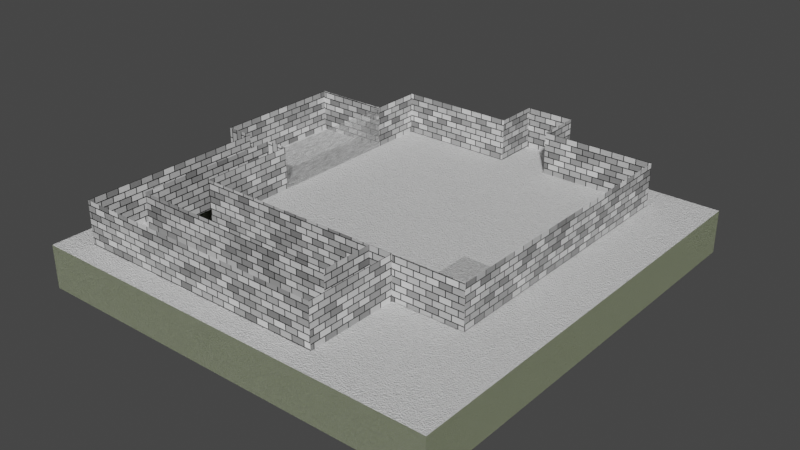 # Source: RoomPrototypeV2.blend  (saved by Blender 3.6.13; exported with 4.5.12 LTS)
import bpy
from mathutils import Matrix  # noqa: F401  (used for matrix-valued properties, if any)

bpy.ops.wm.read_factory_settings(use_empty=True)
scene = bpy.context.scene
scene.name = 'Scene'

# ---- collections
col_collection = bpy.data.collections.new('Collection'); scene.collection.children.link(col_collection)

# ---- materials (node trees are filled in below, after node groups)
mat_bricks = bpy.data.materials.new('Bricks')
mat_glass = bpy.data.materials.new('Glass')
mat_glass.surface_render_method = 'BLENDED'
mat_glass.blend_method = 'BLEND'
mat_concrete = bpy.data.materials.new('Concrete')
mat_concrete2 = bpy.data.materials.new('Concrete2')
mat_material_001 = bpy.data.materials.new('Material.001')

# ---- material node trees
mat_bricks.use_nodes = True; mat_bricks.node_tree.nodes.clear()
_N = mat_bricks.node_tree.nodes; _L = mat_bricks.node_tree.links
n0 = _N.new('ShaderNodeOutputMaterial'); n0.name = 'Material Output'; n0.location = (300, 300)
n1 = _N.new('ShaderNodeBsdfPrincipled'); n1.name = 'Principled BSDF'; n1.location = (10, 300)
n1.distribution = 'GGX'
n1.subsurface_method = 'RANDOM_WALK_SKIN'
n1.inputs[3].default_value = 1.45
n1.inputs[27].default_value = (0.0, 0.0, 0.0, 1.0)
n1.inputs[28].default_value = 1.0
n2 = _N.new('ShaderNodeMapping'); n2.name = 'Mapping'; n2.location = (-533, 240)
n2.inputs[2].default_value = (0.0, 0.0, 1.571)
n3 = _N.new('ShaderNodeTexCoord'); n3.name = 'Texture Coordinate'; n3.location = (-798, 243)
n4 = _N.new('ShaderNodeTexBrick'); n4.name = 'Brick Texture'; n4.location = (-196, 288)
n4.inputs[4].default_value = 36.8
_L.new(n1.outputs[0], n0.inputs[0])
_L.new(n4.outputs[0], n1.inputs[0])
_L.new(n2.outputs[0], n4.inputs[0])
_L.new(n3.outputs[2], n2.inputs[0])
n0.is_active_output = True
mat_glass.use_nodes = True; mat_glass.node_tree.nodes.clear()
_N = mat_glass.node_tree.nodes; _L = mat_glass.node_tree.links
n0 = _N.new('ShaderNodeOutputMaterial'); n0.name = 'Material Output'; n0.location = (384, 300)
n1 = _N.new('ShaderNodeBsdfGlass'); n1.name = 'Glass BSDF'; n1.location = (-68, 400)
n1.distribution = 'BECKMANN'
n1.inputs[2].default_value = 58.75
n2 = _N.new('ShaderNodeMixShader'); n2.name = 'Mix Shader'; n2.location = (164, 324)
n3 = _N.new('ShaderNodeBsdfTransparent'); n3.name = 'Transparent BSDF'; n3.location = (-56, 180)
n4 = _N.new('ShaderNodeMapping'); n4.name = 'Mapping'; n4.location = (-655, 360)
n5 = _N.new('ShaderNodeTexCoord'); n5.name = 'Texture Coordinate'; n5.location = (-835, 360)
n6 = _N.new('ShaderNodeTexNoise'); n6.name = 'Noise Texture'; n6.location = (-497, 394)
n6.inputs[2].default_value = 51.3
n7 = _N.new('ShaderNodeValToRGB'); n7.name = 'Color Ramp'; n7.location = (-326, 398)
while len(n7.color_ramp.elements) > 1: n7.color_ramp.elements.remove(n7.color_ramp.elements[-1])
n7.color_ramp.elements[0].position = 0.2036; n7.color_ramp.elements[0].color = (0.0, 0.0, 0.0, 1.0)
_e = n7.color_ramp.elements.new(0.6509); _e.color = (1.0, 1.0, 1.0, 1.0)
_L.new(n2.outputs[0], n0.inputs[0])
_L.new(n1.outputs[0], n2.inputs[1])
_L.new(n3.outputs[0], n2.inputs[2])
_L.new(n4.outputs[0], n6.inputs[0])
_L.new(n5.outputs[0], n4.inputs[0])
_L.new(n6.outputs[1], n7.inputs[0])
_L.new(n7.outputs[0], n1.inputs[0])
n0.is_active_output = True
mat_concrete.use_nodes = True; mat_concrete.node_tree.nodes.clear()
_N = mat_concrete.node_tree.nodes; _L = mat_concrete.node_tree.links
n0 = _N.new('ShaderNodeBsdfPrincipled'); n0.name = 'Principled BSDF'; n0.location = (10, 300)
n0.distribution = 'GGX'
n0.subsurface_method = 'RANDOM_WALK_SKIN'
n0.inputs[3].default_value = 1.45
n0.inputs[27].default_value = (0.0, 0.0, 0.0, 1.0)
n0.inputs[28].default_value = 1.0
n1 = _N.new('ShaderNodeOutputMaterial'); n1.name = 'Material Output'; n1.location = (300, 300)
n2 = _N.new('ShaderNodeValToRGB'); n2.name = 'Color Ramp'; n2.location = (-473, 224)
while len(n2.color_ramp.elements) > 1: n2.color_ramp.elements.remove(n2.color_ramp.elements[-1])
n2.color_ramp.elements[0].position = 0.0; n2.color_ramp.elements[0].color = (0.0, 0.0, 0.0, 1.0)
_e = n2.color_ramp.elements.new(0.6109); _e.color = (1.0, 1.0, 1.0, 1.0)
n3 = _N.new('ShaderNodeTexNoise'); n3.name = 'Noise Texture'; n3.location = (-668, 227)
n3.inputs[2].default_value = -218.6
n3.inputs[3].default_value = 15.0
n4 = _N.new('ShaderNodeMapping'); n4.name = 'Mapping'; n4.location = (-885, 184)
n5 = _N.new('ShaderNodeTexCoord'); n5.name = 'Texture Coordinate'; n5.location = (-1267, 174)
n6 = _N.new('ShaderNodeBump'); n6.name = 'Bump'; n6.location = (-181, 0)
n6.inputs[0].default_value = 0.5133
n6.inputs[1].default_value = 1.0
n6.inputs[2].default_value = 1.0
_L.new(n0.outputs[0], n1.inputs[0])
_L.new(n3.outputs[1], n2.inputs[0])
_L.new(n4.outputs[0], n3.inputs[0])
_L.new(n5.outputs[3], n4.inputs[0])
_L.new(n2.outputs[0], n0.inputs[0])
_L.new(n2.outputs[0], n6.inputs[3])
_L.new(n6.outputs[0], n0.inputs[5])
n1.is_active_output = True
mat_concrete2.use_nodes = True; mat_concrete2.node_tree.nodes.clear()
_N = mat_concrete2.node_tree.nodes; _L = mat_concrete2.node_tree.links
n0 = _N.new('ShaderNodeOutputMaterial'); n0.name = 'Material Output'; n0.location = (300, 300)
n1 = _N.new('ShaderNodeBsdfPrincipled'); n1.name = 'Principled BSDF'; n1.location = (33, 306)
n1.distribution = 'GGX'
n1.subsurface_method = 'RANDOM_WALK_SKIN'
n1.inputs[3].default_value = 1.45
n1.inputs[27].default_value = (0.0, 0.0, 0.0, 1.0)
n1.inputs[28].default_value = 1.0
n2 = _N.new('ShaderNodeBump'); n2.name = 'Bump'; n2.location = (-166, -167)
n2.inputs[1].default_value = 1.0
n2.inputs[2].default_value = 1.0
n3 = _N.new('ShaderNodeTexNoise'); n3.name = 'Noise Texture'; n3.location = (-1112, 64)
n3.inputs[2].default_value = 275.5
n3.inputs[3].default_value = 15.0
n3.inputs[8].default_value = 5.8
n4 = _N.new('ShaderNodeMapping'); n4.name = 'Mapping'; n4.location = (-1292, 24)
n5 = _N.new('ShaderNodeTexCoord'); n5.name = 'Texture Coordinate'; n5.location = (-1472, 24)
n6 = _N.new('ShaderNodeValToRGB'); n6.name = 'Color Ramp'; n6.location = (-869, 45)
while len(n6.color_ramp.elements) > 1: n6.color_ramp.elements.remove(n6.color_ramp.elements[-1])
n6.color_ramp.elements[0].position = 0.3745; n6.color_ramp.elements[0].color = (0.107, 0.1536, 0.0, 1.0)
_e = n6.color_ramp.elements.new(0.88); _e.color = (1.0, 1.0, 1.0, 1.0)
n7 = _N.new('ShaderNodeValToRGB'); n7.name = 'Color Ramp.001'; n7.location = (-490, -119)
while len(n7.color_ramp.elements) > 1: n7.color_ramp.elements.remove(n7.color_ramp.elements[-1])
n7.color_ramp.elements[0].position = 0.4218; n7.color_ramp.elements[0].color = (0.0, 0.0, 0.0, 1.0)
_e = n7.color_ramp.elements.new(0.72); _e.color = (1.0, 1.0, 1.0, 1.0)
_L.new(n1.outputs[0], n0.inputs[0])
_L.new(n2.outputs[0], n1.inputs[5])
_L.new(n7.outputs[0], n2.inputs[3])
_L.new(n6.outputs[0], n1.inputs[0])
_L.new(n6.outputs[0], n7.inputs[0])
_L.new(n3.outputs[1], n6.inputs[0])
_L.new(n4.outputs[0], n3.inputs[0])
_L.new(n5.outputs[0], n4.inputs[0])
n0.is_active_output = True
mat_material_001.use_nodes = True; mat_material_001.node_tree.nodes.clear()
_N = mat_material_001.node_tree.nodes; _L = mat_material_001.node_tree.links
n0 = _N.new('ShaderNodeBsdfPrincipled'); n0.name = 'Principled BSDF'; n0.location = (598, 494)
n0.distribution = 'GGX'
n0.subsurface_method = 'RANDOM_WALK_SKIN'
n0.inputs[3].default_value = 1.45
n0.inputs[27].default_value = (0.0, 0.0, 0.0, 1.0)
n0.inputs[28].default_value = 1.0
n1 = _N.new('ShaderNodeOutputMaterial'); n1.name = 'Material Output'; n1.location = (888, 494)
n2 = _N.new('ShaderNodeValToRGB'); n2.name = 'Color Ramp'; n2.location = (115, 418)
while len(n2.color_ramp.elements) > 1: n2.color_ramp.elements.remove(n2.color_ramp.elements[-1])
n2.color_ramp.elements[0].position = 0.2982; n2.color_ramp.elements[0].color = (0.0, 0.0, 0.0, 1.0)
_e = n2.color_ramp.elements.new(0.6618); _e.color = (1.0, 1.0, 1.0, 1.0)
n3 = _N.new('ShaderNodeTexNoise'); n3.name = 'Noise Texture'; n3.location = (-80, 421)
n3.inputs[2].default_value = -218.6
n3.inputs[3].default_value = 15.0
n4 = _N.new('ShaderNodeMapping'); n4.name = 'Mapping'; n4.location = (-297, 378)
n5 = _N.new('ShaderNodeTexCoord'); n5.name = 'Texture Coordinate'; n5.location = (-679, 368)
n6 = _N.new('ShaderNodeBump'); n6.name = 'Bump'; n6.location = (407, 194)
n6.inputs[0].default_value = 0.5133
n6.inputs[1].default_value = 1.0
n6.inputs[2].default_value = 1.0
_L.new(n0.outputs[0], n1.inputs[0])
_L.new(n3.outputs[1], n2.inputs[0])
_L.new(n4.outputs[0], n3.inputs[0])
_L.new(n5.outputs[3], n4.inputs[0])
_L.new(n2.outputs[0], n0.inputs[0])
_L.new(n2.outputs[0], n6.inputs[3])
_L.new(n6.outputs[0], n0.inputs[5])
n1.is_active_output = True

# ---- world
world_world = bpy.data.worlds.new('World'); scene.world = world_world
world_world.use_nodes = True; world_world.node_tree.nodes.clear()
_N = world_world.node_tree.nodes; _L = world_world.node_tree.links
n0 = _N.new('ShaderNodeOutputWorld'); n0.name = 'World Output'; n0.location = (300, 300)
n1 = _N.new('ShaderNodeBackground'); n1.name = 'Background'; n1.location = (10, 300)
n1.inputs[0].default_value = (0.05088, 0.05088, 0.05088, 1.0)
_L.new(n1.outputs[0], n0.inputs[0])
n0.is_active_output = True
world_world.color = (0.05088, 0.05088, 0.05088)
world_world.use_sun_shadow = False
world_world.sun_shadow_jitter_overblur = 0.0

# ---- meshes
me_plane = bpy.data.meshes.new('Plane')
me_plane.from_pydata([(-1.0, -1.0, 0.0), (1.0, -1.0, 0.0), (-1.0, 1.0, 0.0), (1.0, 1.0, 0.0), (-1.0, 0.6269, 0.0), (1.0, 0.6269, 0.0), (-1.0, -0.3263, 0.0), (1.0, -0.3263, 0.0), (0.4975, -1.0, 0.0), (0.4975, 1.0, 0.0), (0.4975, 0.6269, 0.0), (0.4975, -0.3263, 0.0), (0.3328, 1.0, 0.0), (0.3328, 0.6269, 0.0), (0.3328, -0.3263, 0.0), (0.3328, -1.0, 0.0), (0.1925, 1.0, 0.0), (0.1925, 0.6269, 0.0), (0.1925, -0.3263, 0.0), (0.1925, -1.0, 0.0), (-0.1582, 1.0, 0.0), (-0.1582, 0.6269, 0.0), (-0.1582, -0.3263, 0.0), (-0.1582, -1.0, 0.0), (0.1925, 1.323, 0.0), (-0.1582, 1.323, 0.0), (0.4975, -1.656, 0.0), (0.3328, -1.656, 0.0), (-1.539, 0.6269, 0.0), (-1.539, -0.3263, 0.0), (-1.34, 0.6269, 0.0), (-1.34, -0.3263, 0.0), (-1.162, -0.3263, 0.0), (-1.162, 0.6269, 0.0), (0.3328, -1.369, 0.0), (0.4975, -1.369, 0.0), (-1.068, -1.656, 0.0), (-1.068, -1.369, 0.0), (-1.34, -1.657, 0.0), (-1.162, -1.657, 0.0), (-1.34, -1.366, 0.0), (-1.162, -1.366, 0.0), (1.0, 0.2055, 0.0), (-1.0, 0.2055, 0.0), (0.4975, 0.2055, 0.0), (0.3328, 0.2055, 0.0), (0.1925, 0.2055, 0.0), (-0.1582, 0.2055, 0.0), (-1.539, 0.2055, 0.0), (-1.34, 0.2055, 0.0), (-1.162, 0.2055, 0.0), (-0.499, 1.0, 0.0), (-0.499, 0.6269, 0.0), (-0.499, -0.3263, 0.0), (-0.499, -1.0, 0.0), (-0.499, 0.2055, 0.0), (-1.0, -1.0, 0.3045), (1.0, -1.0, 0.3045), (-1.0, 1.0, 0.3045), (1.0, 1.0, 0.3045), (-1.0, 0.6269, 0.3045), (1.0, 0.6269, 0.3045), (-1.0, -0.3263, 0.3045), (1.0, -0.3263, 0.3045), (0.4975, -1.0, 0.3045), (0.4975, 1.0, 0.3045), (0.3328, 1.0, 0.3045), (0.3328, -1.0, 0.3045), (0.1925, 1.0, 0.3045), (0.1925, -1.0, 0.3045), (-0.1582, 1.0, 0.3045), (-0.1582, -1.0, 0.3045), (0.1925, 1.323, 0.3045), (-0.1582, 1.323, 0.3045), (0.4975, -1.656, 0.3045), (0.3328, -1.656, 0.3045), (-1.539, 0.6269, 0.3045), (-1.539, -0.3263, 0.3045), (-1.34, 0.6269, 0.3045), (-1.34, -0.3263, 0.3045), (-1.162, -0.3263, 0.3045), (-1.162, 0.6269, 0.3045), (0.3328, -1.369, 0.3045), (0.4975, -1.369, 0.3045), (-1.068, -1.656, 0.3045), (-1.068, -1.369, 0.3045), (-1.34, -1.657, 0.3045), (-1.162, -1.657, 0.3045), (-1.34, -1.366, 0.3045), (-1.162, -1.366, 0.3045), (1.0, 0.2055, 0.3045), (-1.0, 0.2055, 0.3045), (-1.539, 0.2055, 0.3045), (-0.499, 1.0, 0.3045), (-0.499, -1.0, 0.3045), (-1.535, -1.824, -0.3044), (1.4, -1.824, -0.3044), (-1.535, 1.233, -0.3044), (1.4, 1.233, -0.3044), (-1.535, 0.6269, -0.3044), (1.4, 0.6269, -0.3044), (-1.535, -0.3263, -0.3044), (1.4, -0.3263, -0.3044), (0.4975, -1.824, -0.3044), (0.4975, 1.233, -0.3044), (0.4975, 0.6269, -0.3044), (0.4975, -0.3263, -0.3044), (0.3328, 1.233, -0.3044), (0.3328, 0.6269, -0.3044), (0.3328, -0.3263, -0.3044), (0.3328, -1.824, -0.3044), (0.1925, 1.233, -0.3044), (0.1925, 0.6269, -0.3044), (0.1925, -0.3263, -0.3044), (0.1925, -1.824, -0.3044), (-0.1582, 1.233, -0.3044), (-0.1582, 0.6269, -0.3044), (-0.1582, -0.3263, -0.3044), (-0.1582, -1.824, -0.3044), (1.4, 0.2055, -0.3044), (-1.535, 0.2055, -0.3044), (0.4975, 0.2055, -0.3044), (0.3328, 0.2055, -0.3044), (0.1925, 0.2055, -0.3044), (-0.1582, 0.2055, -0.3044), (-0.499, 1.233, -0.3044), (-0.499, 0.6269, -0.3044), (-0.499, -0.3263, -0.3044), (-0.499, -1.824, -0.3044), (-0.499, 0.2055, -0.3044), (-1.535, -1.824, 0.0001097), (1.4, -1.824, 0.0001097), (-1.535, 1.233, 0.0001097), (1.4, 1.233, 0.0001097), (-1.535, 0.6269, 0.0001097), (1.4, 0.6269, 0.0001097), (-1.535, -0.3263, 0.0001097), (1.4, -0.3263, 0.0001097), (0.4975, -1.824, 0.0001097), (0.4975, 1.233, 0.0001097), (0.3328, 1.233, 0.0001097), (0.3328, -1.824, 0.0001097), (0.1925, 1.233, 0.0001097), (0.1925, -1.824, 0.0001097), (-0.1582, 1.233, 0.0001097), (-0.1582, -1.824, 0.0001097), (1.4, 0.2055, 0.0001097), (-1.535, 0.2055, 0.0001097), (-0.499, 1.233, 0.0001097), (-0.499, -1.824, 0.0001097), (0.1925, 1.233, 0.0), (-0.1582, 1.233, 0.0), (0.1925, 1.233, 0.3045), (-0.1582, 1.233, 0.3045), (0.5077, -0.3274, 0.0006853), (0.5077, -0.4784, 0.0006853), (0.5077, -0.3274, -0.07608), (0.5077, -0.4784, -0.07608), (0.9972, -0.4784, -0.07608), (0.9972, -0.4784, 0.0006853), (0.9972, -0.3274, -0.07608), (0.9972, -0.3274, 0.0006853), (0.5077, -0.4005, -0.07528), (0.5077, -0.5516, -0.07528), (0.5077, -0.4005, -0.152), (0.5077, -0.5516, -0.152), (0.9972, -0.5516, -0.152), (0.9972, -0.5516, -0.07528), (0.9972, -0.4005, -0.152), (0.9972, -0.4005, -0.07528), (0.5077, -0.4817, -0.1512), (0.5077, -0.6327, -0.1512), (0.5077, -0.4817, -0.228), (0.5077, -0.6327, -0.228), (0.9972, -0.6327, -0.228), (0.9972, -0.6327, -0.1512), (0.9972, -0.4817, -0.228), (0.9972, -0.4817, -0.1512), (0.5077, -0.5485, -0.2307), (0.5077, -0.6995, -0.2307), (0.5077, -0.5485, -0.3074), (0.5077, -0.6995, -0.3074), (0.9972, -0.6995, -0.3074), (0.9972, -0.6995, -0.2307), (0.9972, -0.5485, -0.3074), (0.9972, -0.5485, -0.2307)], [], [(10, 5, 3, 9), (44, 42, 5, 10), (156, 154, 161, 160), (15, 8, 11, 14), (45, 44, 10, 13), (13, 10, 9, 12), (17, 13, 12, 16), (46, 45, 13, 17), (19, 15, 14, 18), (23, 19, 18, 22), (47, 46, 17, 21), (21, 17, 16, 20), (52, 21, 20, 51), (55, 47, 21, 52), (54, 23, 22, 53), (151, 150, 24, 25), (35, 34, 27, 26), (49, 30, 28, 48), (50, 33, 30, 49), (43, 4, 33, 50), (8, 15, 34, 35), (27, 34, 37, 36), (41, 40, 38, 39), (32, 31, 40, 41), (41, 39, 36, 37), (6, 43, 50, 32), (32, 50, 49, 31), (31, 49, 48, 29), (53, 22, 47, 55), (22, 18, 46, 47), (18, 14, 45, 46), (14, 11, 44, 45), (11, 7, 42, 44), (6, 53, 55, 43), (0, 54, 53, 6), (43, 55, 52, 4), (4, 52, 51, 2), (29, 48, 92, 77), (4, 2, 58, 60), (27, 36, 84, 75), (28, 30, 78, 76), (5, 42, 90, 61), (39, 38, 86, 87), (6, 32, 80, 62), (48, 28, 76, 92), (38, 40, 88, 86), (54, 0, 56, 94), (15, 19, 69, 67), (30, 33, 81, 78), (6, 43, 91, 62), (23, 54, 94, 71), (32, 41, 89, 80), (31, 29, 77, 79), (7, 1, 57, 63), (40, 31, 79, 88), (15, 8, 64, 67), (16, 12, 66, 68), (33, 4, 60, 81), (9, 3, 59, 65), (25, 24, 72, 73), (41, 37, 85, 89), (150, 16, 68, 152), (36, 39, 87, 84), (34, 15, 67, 82), (151, 25, 73, 153), (42, 7, 63, 90), (0, 6, 62, 56), (19, 23, 71, 69), (35, 26, 74, 83), (26, 27, 75, 74), (43, 4, 60, 91), (1, 8, 64, 57), (3, 5, 61, 59), (8, 35, 83, 64), (2, 51, 93, 58), (37, 34, 82, 85), (51, 20, 70, 93), (12, 9, 65, 66), (105, 100, 98, 104), (121, 119, 100, 105), (103, 96, 102, 106), (110, 103, 106, 109), (122, 121, 105, 108), (108, 105, 104, 107), (112, 108, 107, 111), (123, 122, 108, 112), (114, 110, 109, 113), (118, 114, 113, 117), (124, 123, 112, 116), (116, 112, 111, 115), (126, 116, 115, 125), (129, 124, 116, 126), (128, 118, 117, 127), (127, 117, 124, 129), (117, 113, 123, 124), (113, 109, 122, 123), (109, 106, 121, 122), (106, 102, 119, 121), (101, 127, 129, 120), (95, 128, 127, 101), (120, 129, 126, 99), (99, 126, 125, 97), (119, 102, 137, 146), (96, 103, 138, 131), (115, 111, 142, 144), (111, 107, 140, 142), (120, 99, 134, 147), (98, 100, 135, 133), (107, 104, 139, 140), (103, 110, 141, 138), (97, 125, 148, 132), (104, 98, 133, 139), (99, 97, 132, 134), (118, 128, 149, 145), (125, 115, 144, 148), (114, 118, 145, 143), (100, 119, 146, 135), (110, 114, 143, 141), (101, 120, 147, 136), (95, 101, 136, 130), (128, 95, 130, 149), (102, 96, 131, 137), (36, 27, 26, 138, 141, 143, 145, 149, 130, 38, 39), (136, 29, 31, 40, 38, 130), (20, 151, 153, 70), (24, 150, 152, 72), (20, 16, 150, 151), (20, 51, 2, 4, 33, 30, 28, 134, 132, 148, 144, 151), (140, 16, 142, 150), (139, 9, 12, 16, 140), (139, 133, 3, 9), (42, 5, 3, 133, 135, 146, 137, 131, 1, 7), (35, 8, 1, 131, 138, 26), (157, 155, 154, 156), (160, 161, 159, 158), (158, 159, 155, 157), (156, 160, 158, 157), (161, 154, 155, 159), (164, 162, 169, 168), (165, 163, 162, 164), (168, 169, 167, 166), (166, 167, 163, 165), (164, 168, 166, 165), (169, 162, 163, 167), (172, 170, 177, 176), (173, 171, 170, 172), (176, 177, 175, 174), (174, 175, 171, 173), (172, 176, 174, 173), (177, 170, 171, 175), (180, 178, 185, 184), (181, 179, 178, 180), (184, 185, 183, 182), (182, 183, 179, 181), (180, 184, 182, 181), (185, 178, 179, 183)])
me_plane.polygons.foreach_set('material_index', [2, 2, 3, 2, 2, 2, 2, 2, 2, 2, 2, 2, 2, 2, 2, 2, 2, 2, 2, 2, 2, 2, 2, 2, 2, 2, 2, 2, 2, 2, 2, 2, 2, 2, 2, 2, 2, 0, 0, 0, 0, 0, 0, 0, 0, 0, 0, 0, 0, 1, 0, 0, 0, 0, 0, 0, 0, 0, 0, 0, 0, 0, 0, 0, 0, 0, 0, 0, 0, 0, 1, 0, 0, 0, 0, 0, 0, 0, 2, 2, 2, 2, 2, 2, 2, 2, 2, 2, 2, 2, 2, 2, 2, 2, 2, 2, 2, 2, 2, 2, 2, 2, 3, 3, 3, 3, 3, 3, 3, 3, 3, 3, 3, 3, 3, 3, 3, 3, 3, 3, 3, 3, 2, 2, 0, 0, 2, 2, 2, 2, 2, 2, 2, 3, 3, 3, 3, 2, 3, 3, 3, 3, 3, 3, 3, 3, 3, 3, 3, 3, 3, 3, 3, 3, 3, 3])
_uv = me_plane.uv_layers.new(name='UVMap')
_uv.uv.foreach_set('vector', [0.7765, 0.8325, 0.8536, 0.8325, 0.8536, 0.8898, 0.7765, 0.8898, 0.7765, 0.7678, 0.8536, 0.7678, 0.8536, 0.8325, 0.7765, 0.8325, 0.449, 0.795, 0.4373, 0.795, 0.4373, 0.7199, 0.449, 0.7199, 0.7512, 0.5827, 0.7765, 0.5827, 0.7765, 0.6862, 0.7512, 0.6862, 0.7512, 0.7678, 0.7765, 0.7678, 0.7765, 0.8325, 0.7512, 0.8325, 0.7512, 0.8325, 0.7765, 0.8325, 0.7765, 0.8898, 0.7512, 0.8898, 0.7296, 0.8325, 0.7512, 0.8325, 0.7512, 0.8898, 0.7296, 0.8898, 0.7296, 0.7678, 0.7512, 0.7678, 0.7512, 0.8325, 0.7296, 0.8325, 0.7296, 0.5827, 0.7512, 0.5827, 0.7512, 0.6862, 0.7296, 0.6862, 0.6758, 0.5827, 0.7296, 0.5827, 0.7296, 0.6862, 0.6758, 0.6862, 0.6758, 0.7678, 0.7296, 0.7678, 0.7296, 0.8325, 0.6758, 0.8325, 0.6758, 0.8325, 0.7296, 0.8325, 0.7296, 0.8898, 0.6758, 0.8898, 0.6235, 0.8325, 0.6758, 0.8325, 0.6758, 0.8898, 0.6235, 0.8898, 0.6235, 0.7678, 0.6758, 0.7678, 0.6758, 0.8325, 0.6235, 0.8325, 0.6235, 0.5827, 0.6758, 0.5827, 0.6758, 0.6862, 0.6235, 0.6862, 0.6758, 0.9256, 0.7296, 0.9256, 0.7296, 0.9394, 0.6758, 0.9394, 0.7765, 0.5261, 0.7512, 0.5261, 0.7512, 0.482, 0.7765, 0.482, 0.4944, 0.7678, 0.4944, 0.8325, 0.4639, 0.8325, 0.4639, 0.7678, 0.5218, 0.7678, 0.5218, 0.8325, 0.4944, 0.8325, 0.4944, 0.7678, 0.5466, 0.7678, 0.5466, 0.8325, 0.5218, 0.8325, 0.5218, 0.7678, 0.7765, 0.5827, 0.7512, 0.5827, 0.7512, 0.5261, 0.7765, 0.5261, 0.7512, 0.482, 0.7512, 0.5261, 0.5361, 0.5261, 0.5361, 0.482, 0.5218, 0.5266, 0.4944, 0.5266, 0.4944, 0.4819, 0.5218, 0.4819, 0.5218, 0.6862, 0.4944, 0.6862, 0.4944, 0.5266, 0.5218, 0.5266, 0.5218, 0.5266, 0.5218, 0.4819, 0.5361, 0.482, 0.5361, 0.5261, 0.5466, 0.6862, 0.5466, 0.7678, 0.5218, 0.7678, 0.5218, 0.6862, 0.5218, 0.6862, 0.5218, 0.7678, 0.4944, 0.7678, 0.4944, 0.6862, 0.4944, 0.6862, 0.4944, 0.7678, 0.4639, 0.7678, 0.4639, 0.6862, 0.6235, 0.6862, 0.6758, 0.6862, 0.6758, 0.7678, 0.6235, 0.7678, 0.6758, 0.6862, 0.7296, 0.6862, 0.7296, 0.7678, 0.6758, 0.7678, 0.7296, 0.6862, 0.7512, 0.6862, 0.7512, 0.7678, 0.7296, 0.7678, 0.7512, 0.6862, 0.7765, 0.6862, 0.7765, 0.7678, 0.7512, 0.7678, 0.7765, 0.6862, 0.8536, 0.6862, 0.8536, 0.7678, 0.7765, 0.7678, 0.5466, 0.6862, 0.6235, 0.6862, 0.6235, 0.7678, 0.5466, 0.7678, 0.5466, 0.5827, 0.6235, 0.5827, 0.6235, 0.6862, 0.5466, 0.6862, 0.5466, 0.7678, 0.6235, 0.7678, 0.6235, 0.8325, 0.5466, 0.8325, 0.5466, 0.8325, 0.6235, 0.8325, 0.6235, 0.8898, 0.5466, 0.8898, 0.2167, 0.7975, 0.2167, 0.8791, 0.17, 0.8791, 0.17, 0.7975, 0.2167, 0.7317, 0.2167, 0.789, 0.17, 0.789, 0.17, 0.7317, 0.3272, 0.5073, 0.3272, 0.7223, 0.2805, 0.7223, 0.2805, 0.5073, 0.9696, 0.004245, 0.9696, 0.03478, 0.9228, 0.03478, 0.9228, 0.004245, 0.272, 0.5393, 0.272, 0.604, 0.2252, 0.604, 0.2252, 0.5393, 0.3272, 0.7367, 0.3272, 0.764, 0.2805, 0.764, 0.2805, 0.7367, 0.1615, 0.9877, 0.1367, 0.9877, 0.1367, 0.941, 0.1615, 0.941, 0.2167, 0.8791, 0.2167, 0.9438, 0.17, 0.9438, 0.17, 0.8791, 0.9641, 0.4819, 0.9641, 0.5266, 0.9173, 0.5266, 0.9173, 0.4819, 0.4377, 0.6097, 0.4377, 0.6866, 0.3909, 0.6866, 0.3909, 0.6097, 0.4377, 0.482, 0.4377, 0.5035, 0.3909, 0.5035, 0.3909, 0.482, 0.9696, 0.03478, 0.9696, 0.06214, 0.9228, 0.06214, 0.9228, 0.03478, 0.2167, 0.5854, 0.2167, 0.667, 0.17, 0.667, 0.17, 0.5854, 0.4377, 0.5574, 0.4377, 0.6097, 0.3909, 0.6097, 0.3909, 0.5574, 0.3272, 0.7725, 0.3272, 0.9321, 0.2805, 0.9321, 0.2805, 0.7725, 0.4215, 0.9871, 0.3909, 0.9871, 0.3909, 0.9403, 0.4215, 0.9403, 0.272, 0.6856, 0.272, 0.789, 0.2252, 0.789, 0.2252, 0.6856, 0.9641, 0.5266, 0.9641, 0.6862, 0.9173, 0.6862, 0.9173, 0.5266, 0.054, 0.9678, 0.054, 0.9931, 0.00725, 0.9931, 0.00725, 0.9678, 0.9641, 0.6947, 0.9641, 0.7162, 0.9173, 0.7162, 0.9173, 0.6947, 0.9696, 0.06214, 0.9696, 0.08696, 0.9228, 0.08696, 0.9228, 0.06214, 0.9641, 0.7415, 0.9641, 0.8186, 0.9173, 0.8186, 0.9173, 0.7415, 0.9641, 0.9363, 0.9641, 0.9902, 0.9173, 0.9902, 0.9173, 0.9363, 0.3824, 0.482, 0.3824, 0.4963, 0.3357, 0.4963, 0.3357, 0.482, 0.3824, 0.9542, 0.3824, 0.9899, 0.3357, 0.9899, 0.3357, 0.9542, 0.3272, 0.7223, 0.3272, 0.7367, 0.2805, 0.7367, 0.2805, 0.7223, 0.272, 0.9352, 0.272, 0.9919, 0.2252, 0.9919, 0.2252, 0.9352, 0.3272, 0.9764, 0.3272, 0.9902, 0.2805, 0.9902, 0.2805, 0.9764, 0.272, 0.604, 0.272, 0.6856, 0.2252, 0.6856, 0.2252, 0.604, 0.2167, 0.482, 0.2167, 0.5854, 0.17, 0.5854, 0.17, 0.482, 0.4377, 0.5035, 0.4377, 0.5574, 0.3909, 0.5574, 0.3909, 0.5035, 0.9641, 0.8838, 0.9641, 0.9278, 0.9173, 0.9278, 0.9173, 0.8838, 0.3272, 0.482, 0.3272, 0.5073, 0.2805, 0.5073, 0.2805, 0.482, 0.2167, 0.667, 0.2167, 0.7317, 0.17, 0.7317, 0.17, 0.667, 0.9696, 0.09545, 0.9696, 0.1726, 0.9228, 0.1726, 0.9228, 0.09545, 0.272, 0.482, 0.272, 0.5393, 0.2252, 0.5393, 0.2252, 0.482, 0.9641, 0.8271, 0.9641, 0.8838, 0.9173, 0.8838, 0.9173, 0.8271, 0.272, 0.7975, 0.272, 0.8744, 0.2252, 0.8744, 0.2252, 0.7975, 0.3824, 0.4963, 0.3824, 0.7114, 0.3357, 0.7114, 0.3357, 0.4963, 0.272, 0.8744, 0.272, 0.9267, 0.2252, 0.9267, 0.2252, 0.8744, 0.9641, 0.7162, 0.9641, 0.7415, 0.9173, 0.7415, 0.9173, 0.7162, 0.7758, 0.3804, 0.9143, 0.3804, 0.9143, 0.4734, 0.7758, 0.4734, 0.7758, 0.3157, 0.9143, 0.3157, 0.9143, 0.3804, 0.7758, 0.3804, 0.7758, 0.004245, 0.9143, 0.004245, 0.9143, 0.2341, 0.7758, 0.2341, 0.7505, 0.004245, 0.7758, 0.004245, 0.7758, 0.2341, 0.7505, 0.2341, 0.7505, 0.3157, 0.7758, 0.3157, 0.7758, 0.3804, 0.7505, 0.3804, 0.7505, 0.3804, 0.7758, 0.3804, 0.7758, 0.4734, 0.7505, 0.4734, 0.729, 0.3804, 0.7505, 0.3804, 0.7505, 0.4734, 0.729, 0.4734, 0.729, 0.3157, 0.7505, 0.3157, 0.7505, 0.3804, 0.729, 0.3804, 0.729, 0.004245, 0.7505, 0.004245, 0.7505, 0.2341, 0.729, 0.2341, 0.6752, 0.004245, 0.729, 0.004245, 0.729, 0.2341, 0.6752, 0.2341, 0.6752, 0.3157, 0.729, 0.3157, 0.729, 0.3804, 0.6752, 0.3804, 0.6752, 0.3804, 0.729, 0.3804, 0.729, 0.4734, 0.6752, 0.4734, 0.6229, 0.3804, 0.6752, 0.3804, 0.6752, 0.4734, 0.6229, 0.4734, 0.6229, 0.3157, 0.6752, 0.3157, 0.6752, 0.3804, 0.6229, 0.3804, 0.6229, 0.004245, 0.6752, 0.004245, 0.6752, 0.2341, 0.6229, 0.2341, 0.6229, 0.2341, 0.6752, 0.2341, 0.6752, 0.3157, 0.6229, 0.3157, 0.6752, 0.2341, 0.729, 0.2341, 0.729, 0.3157, 0.6752, 0.3157, 0.729, 0.2341, 0.7505, 0.2341, 0.7505, 0.3157, 0.729, 0.3157, 0.7505, 0.2341, 0.7758, 0.2341, 0.7758, 0.3157, 0.7505, 0.3157, 0.7758, 0.2341, 0.9143, 0.2341, 0.9143, 0.3157, 0.7758, 0.3157, 0.4639, 0.2341, 0.6229, 0.2341, 0.6229, 0.3157, 0.4639, 0.3157, 0.4639, 0.004245, 0.6229, 0.004245, 0.6229, 0.2341, 0.4639, 0.2341, 0.4639, 0.3157, 0.6229, 0.3157, 0.6229, 0.3804, 0.4639, 0.3804, 0.4639, 0.3804, 0.6229, 0.3804, 0.6229, 0.4734, 0.4639, 0.4734, 0.9088, 0.6396, 0.9088, 0.7213, 0.8621, 0.7213, 0.8621, 0.6396, 0.1062, 0.482, 0.1062, 0.6205, 0.05949, 0.6205, 0.05949, 0.482, 0.1615, 0.6933, 0.1615, 0.7471, 0.1147, 0.7471, 0.1147, 0.6933, 0.1615, 0.7471, 0.1615, 0.7687, 0.1147, 0.7687, 0.1147, 0.7471, 0.051, 0.7935, 0.051, 0.8582, 0.004245, 0.8582, 0.004245, 0.7935, 0.9088, 0.4819, 0.9088, 0.5749, 0.8621, 0.5749, 0.8621, 0.4819, 0.1615, 0.7687, 0.1615, 0.7939, 0.1147, 0.7939, 0.1147, 0.7687, 0.1062, 0.6205, 0.1062, 0.6458, 0.05949, 0.6458, 0.05949, 0.6205, 0.1615, 0.482, 0.1615, 0.641, 0.1147, 0.641, 0.1147, 0.482, 0.1615, 0.7939, 0.1615, 0.9325, 0.1147, 0.9325, 0.1147, 0.7939, 0.051, 0.8582, 0.051, 0.9512, 0.004245, 0.9512, 0.004245, 0.8582, 0.1062, 0.7212, 0.1062, 0.7735, 0.05949, 0.7735, 0.05949, 0.7212, 0.1615, 0.641, 0.1615, 0.6933, 0.1147, 0.6933, 0.1147, 0.641, 0.1062, 0.6673, 0.1062, 0.7212, 0.05949, 0.7212, 0.05949, 0.6673, 0.9088, 0.5749, 0.9088, 0.6396, 0.8621, 0.6396, 0.8621, 0.5749, 0.1062, 0.6458, 0.1062, 0.6673, 0.05949, 0.6673, 0.05949, 0.6458, 0.051, 0.7118, 0.051, 0.7935, 0.004245, 0.7935, 0.004245, 0.7118, 0.051, 0.482, 0.051, 0.7118, 0.004245, 0.7118, 0.004245, 0.482, 0.1062, 0.7735, 0.1062, 0.9325, 0.05949, 0.9325, 0.05949, 0.7735, 0.9088, 0.7213, 0.9088, 0.9511, 0.8621, 0.9511, 0.8621, 0.7213, 0.3831, 0.02994, 0.1681, 0.02994, 0.1428, 0.02994, 0.1428, 0.004245, 0.1681, 0.004245, 0.1896, 0.004245, 0.2434, 0.004245, 0.2957, 0.004245, 0.4547, 0.004245, 0.4248, 0.02987, 0.3975, 0.02987, 0.4547, 0.2341, 0.4554, 0.2341, 0.4248, 0.2341, 0.4248, 0.07454, 0.4248, 0.02987, 0.4547, 0.004245, 0.3272, 0.9406, 0.3272, 0.9764, 0.2805, 0.9764, 0.2805, 0.9406, 0.3824, 0.9403, 0.3824, 0.9542, 0.3357, 0.9542, 0.3357, 0.9403, 0.6758, 0.8898, 0.7296, 0.8898, 0.7296, 0.9256, 0.6758, 0.9256, 0.393, 0.9318, 0.393, 0.8795, 0.393, 0.8026, 0.3357, 0.8026, 0.3357, 0.7778, 0.3357, 0.7504, 0.3357, 0.7199, 0.3357, 0.7205, 0.4287, 0.7205, 0.4287, 0.8795, 0.4287, 0.9318, 0.4288, 0.9318, 0.1681, 0.4734, 0.1896, 0.4377, 0.1896, 0.4734, 0.1896, 0.4735, 0.1428, 0.4734, 0.1428, 0.4377, 0.1681, 0.4377, 0.1896, 0.4377, 0.1681, 0.4734, 0.1428, 0.4734, 0.004245, 0.4734, 0.06563, 0.4377, 0.1428, 0.4377, 0.06563, 0.3157, 0.06563, 0.3804, 0.06563, 0.4377, 0.004245, 0.4734, 0.004245, 0.3804, 0.004245, 0.3157, 0.004245, 0.2341, 0.004245, 0.004245, 0.06563, 0.1307, 0.06563, 0.2341, 0.1428, 0.07401, 0.1428, 0.1307, 0.06563, 0.1307, 0.004245, 0.004245, 0.1428, 0.004245, 0.1428, 0.02994, 0.9346, 0.4552, 0.9228, 0.4552, 0.9228, 0.432, 0.9346, 0.432, 0.9549, 0.4552, 0.9431, 0.4552, 0.9431, 0.432, 0.9549, 0.432, 0.9844, 0.808, 0.9726, 0.808, 0.9726, 0.7329, 0.9844, 0.7329, 0.946, 0.3484, 0.946, 0.4235, 0.9228, 0.4235, 0.9228, 0.3484, 0.9777, 0.1811, 0.9777, 0.2562, 0.9545, 0.2562, 0.9545, 0.1811, 0.9844, 0.7244, 0.9726, 0.7244, 0.9726, 0.6492, 0.9844, 0.6492, 0.5162, 0.9711, 0.5044, 0.9711, 0.5044, 0.9479, 0.5162, 0.9479, 0.5365, 0.9711, 0.5247, 0.9711, 0.5247, 0.9479, 0.5365, 0.9479, 0.9899, 0.0794, 0.9781, 0.0794, 0.9781, 0.004245, 0.9899, 0.004245, 0.9777, 0.2647, 0.9777, 0.3399, 0.9545, 0.3399, 0.9545, 0.2647, 0.9777, 0.3484, 0.9777, 0.4235, 0.9545, 0.4235, 0.9545, 0.3484, 0.449, 0.8787, 0.4373, 0.8787, 0.4373, 0.8035, 0.449, 0.8035, 0.1282, 0.9641, 0.1164, 0.9641, 0.1164, 0.941, 0.1282, 0.941, 0.105, 0.9641, 0.09326, 0.9641, 0.09326, 0.941, 0.105, 0.941, 0.9844, 0.8916, 0.9726, 0.8916, 0.9726, 0.8165, 0.9844, 0.8165, 0.9958, 0.4819, 0.9958, 0.5571, 0.9726, 0.5571, 0.9726, 0.4819, 0.9958, 0.5656, 0.9958, 0.6407, 0.9726, 0.6407, 0.9726, 0.5656, 0.449, 0.9623, 0.4373, 0.9623, 0.4373, 0.8872, 0.449, 0.8872, 0.4756, 0.9711, 0.4639, 0.9711, 0.4639, 0.9479, 0.4756, 0.9479, 0.4959, 0.9711, 0.4841, 0.9711, 0.4841, 0.9479, 0.4959, 0.9479, 0.9844, 0.9753, 0.9726, 0.9753, 0.9726, 0.9001, 0.9844, 0.9001, 0.946, 0.1811, 0.946, 0.2562, 0.9228, 0.2562, 0.9228, 0.1811, 0.946, 0.2647, 0.946, 0.3399, 0.9228, 0.3399, 0.9228, 0.2647])
me_plane.materials.append(mat_bricks)
me_plane.materials.append(mat_glass)
me_plane.materials.append(mat_concrete)
me_plane.materials.append(mat_concrete2)
me_plane.update()
me_plane_001 = bpy.data.meshes.new('Plane.001')
me_plane_001.from_pydata([(1.0, -1.0, 0.0), (0.4975, -1.0, 0.0), (1.0, -0.3263, 0.0), (0.4975, -0.3263, 0.0), (1.0, -1.0, -0.02), (0.4975, -1.0, -0.02), (1.0, -0.3263, -0.02), (0.4975, -0.3263, -0.02)], [], [(1, 0, 2, 3), (5, 7, 6, 4), (0, 1, 5, 4), (2, 0, 4, 6), (3, 2, 6, 7), (1, 3, 7, 5)])
_uv = me_plane_001.uv_layers.new(name='UVMap')
_uv.uv.foreach_set('vector', [0.7488, 0.0, 1.0, 0.0, 1.0, 0.3369, 0.7488, 0.3369, 0.7488, 0.0, 0.7488, 0.3369, 1.0, 0.3369, 1.0, 0.0, 1.0, 0.0, 0.7488, 0.0, 0.7488, 0.0, 1.0, 0.0, 1.0, 0.3369, 1.0, 0.0, 1.0, 0.0, 1.0, 0.3369, 0.7488, 0.3369, 1.0, 0.3369, 1.0, 0.3369, 0.7488, 0.3369, 0.7488, 0.0, 0.7488, 0.3369, 0.7488, 0.3369, 0.7488, 0.0])
me_plane_001.materials.append(mat_material_001)
me_plane_001.update()
arm_armature = bpy.data.armatures.new('Armature')  # bones are not reproduced

# ---- objects
ob_empty = bpy.data.objects.new('Empty', None)
ob_plane = bpy.data.objects.new('Plane', me_plane)
ob_plane_001 = bpy.data.objects.new('Plane.001', me_plane_001)
ob_armature = bpy.data.objects.new('Armature', arm_armature)

# ---- transforms, parenting, visibility, modifiers, constraints
ob_empty.location = (0.0, 0.0, 0.0)
ob_empty.scale = (2.56, 2.56, 2.56)
ob_empty.empty_display_type = 'IMAGE'
ob_empty.empty_display_size = 5.0
ob_plane.location = (0.3723, 1.293, 0.0)
ob_plane.scale = (3.284, 3.284, 3.284)
ob_plane_001.parent = ob_armature
ob_plane_001.matrix_parent_inverse = Matrix(((1.0, -0.0, -0.0, -2.835), (-0.0, 1.0, 0.0, 1.021), (-0.0, -0.0, 1.0, -0.0), (-0.0, 0.0, -0.0, 1.0)))
ob_plane_001.location = (0.3723, 1.293, 0.0)
ob_plane_001.scale = (3.284, 3.284, 3.284)
ob_armature.location = (2.835, -1.021, 0.008362)

# ---- collection membership
col_collection.objects.link(ob_empty)
col_collection.objects.link(ob_plane)
col_collection.objects.link(ob_plane_001)
col_collection.objects.link(ob_armature)

# ---- scene / render settings (as saved in the file)
scene.frame_start = 1; scene.frame_end = 250; scene.frame_set(1)
scene.render.engine = 'CYCLES'
scene.render.image_settings.file_format = 'FFMPEG'
scene.render.image_settings.color_mode = 'RGB'
scene.cycles.sampling_pattern = 'TABULATED_SOBOL'
scene.view_settings.view_transform = 'Filmic'
bpy.context.view_layer.update()

# ---- added for rendering (the .blend has no active camera and no usable light): camera, sun
cam_auto = bpy.data.cameras.new('AutoCamera')
cam_auto.lens = 50.0
cam_auto.sensor_width = 36.0
cam_auto.clip_end = 1000.0
ob_auto_camera = bpy.data.objects.new('AutoCamera', cam_auto)
scene.collection.objects.link(ob_auto_camera)
ob_auto_camera.location = (13.3564, -15.3826, 10.565)
ob_auto_camera.rotation_euler = (1.09748, -7.21219e-08, 0.694738)
scene.camera = ob_auto_camera
light_auto_sun = bpy.data.lights.new('AutoSun', 'SUN')
light_auto_sun.energy = 3.0
light_auto_sun.angle = 0.0523599
ob_auto_sun = bpy.data.objects.new('AutoSun', light_auto_sun)
scene.collection.objects.link(ob_auto_sun)
ob_auto_sun.rotation_euler = (0.872665, 0.174533, 0.523599)
bpy.context.view_layer.update()
